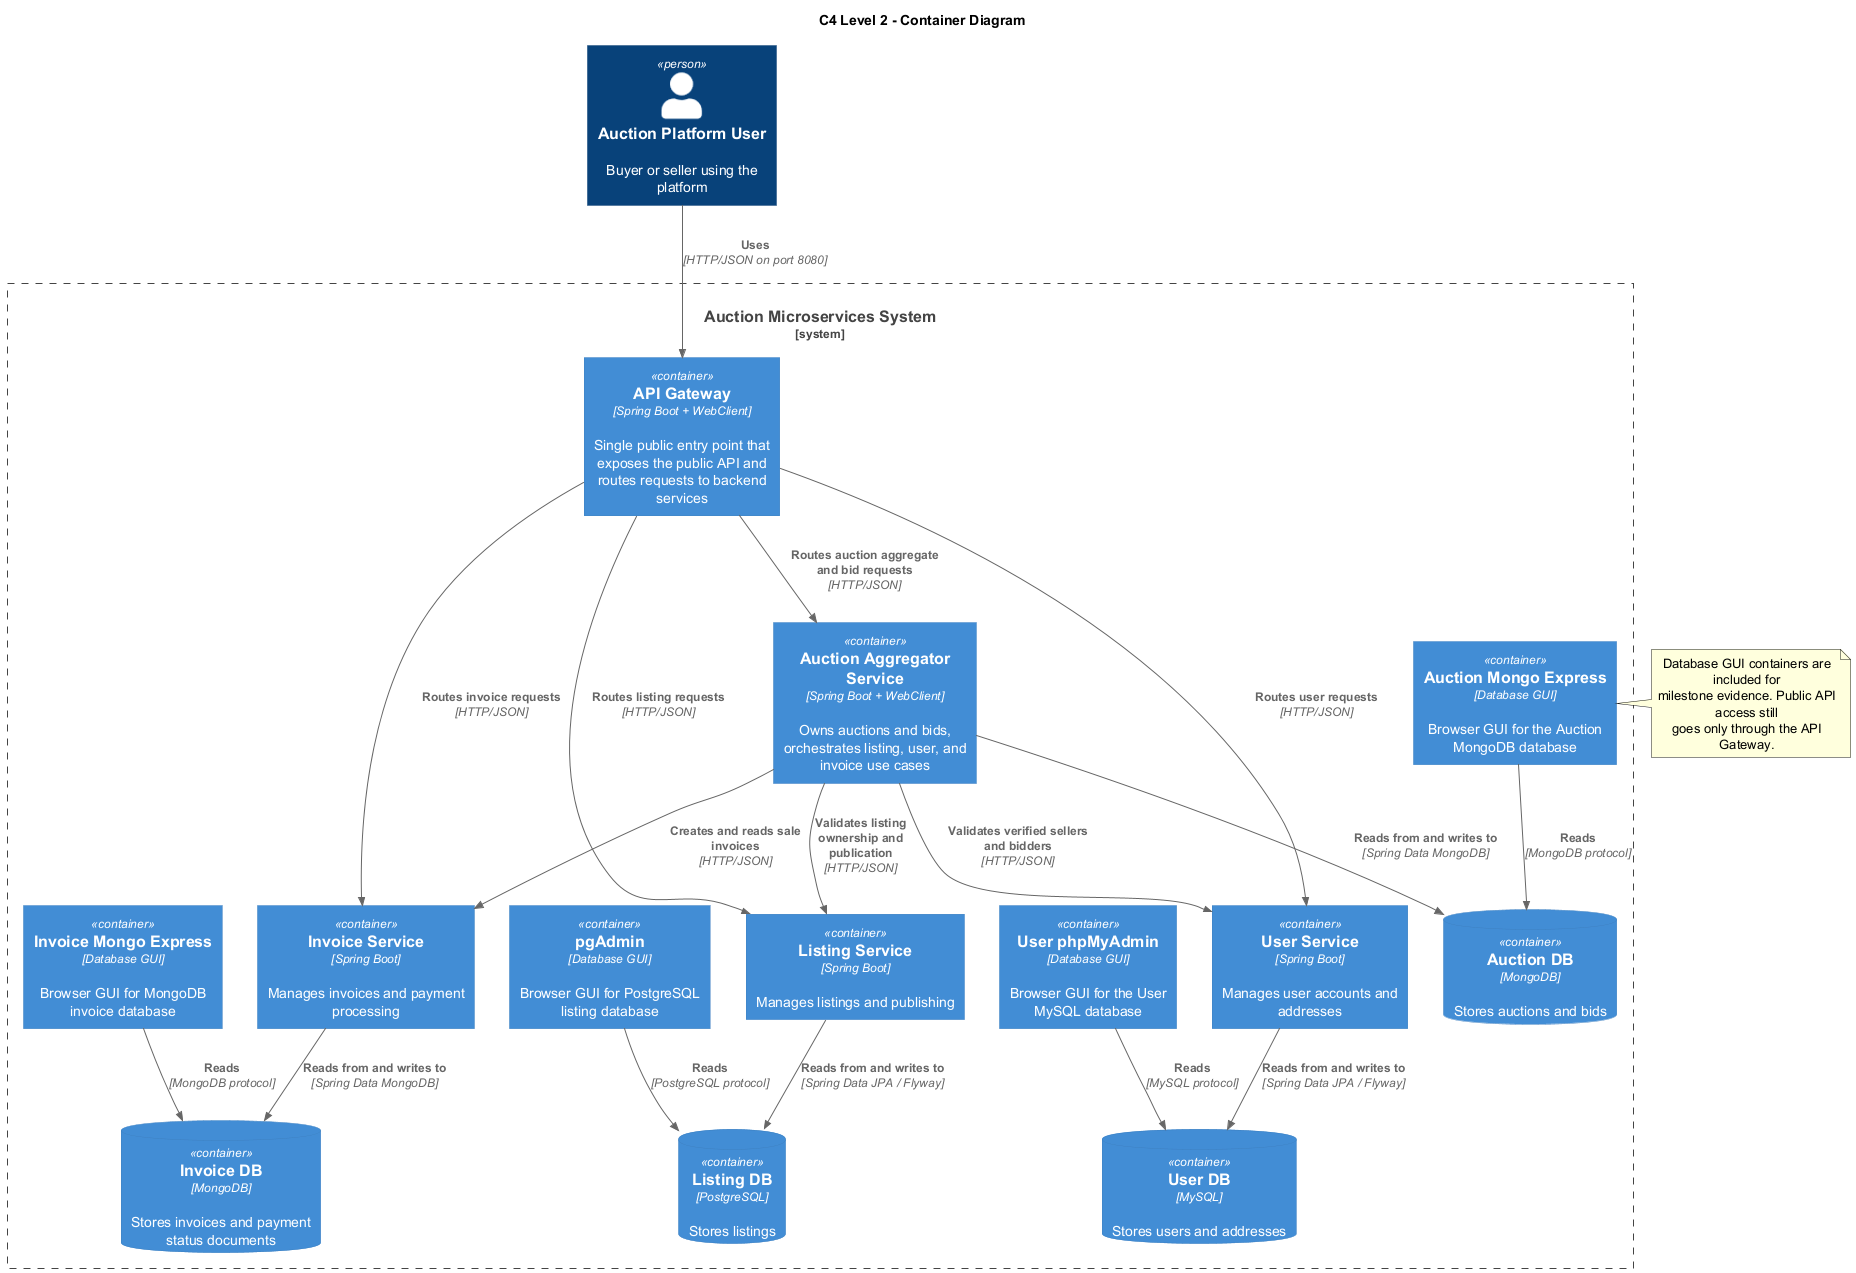

The diagram above was rendered by PlantUML. Its source (embedded in the PNG):
@startuml
!include https://raw.githubusercontent.com/plantuml-stdlib/C4-PlantUML/master/C4_Container.puml

LAYOUT_TOP_DOWN()

title C4 Level 2 - Container Diagram

Person(user, "Auction Platform User", "Buyer or seller using the platform")

System_Boundary(auctionSystem, "Auction Microservices System") {
    Container(apiGateway, "API Gateway", "Spring Boot + WebClient", "Single public entry point that exposes the public API and routes requests to backend services")

    Container(auctionService, "Auction Aggregator Service", "Spring Boot + WebClient", "Owns auctions and bids, orchestrates listing, user, and invoice use cases")
    Container(userService, "User Service", "Spring Boot", "Manages user accounts and addresses")
    Container(listingService, "Listing Service", "Spring Boot", "Manages listings and publishing")
    Container(invoiceService, "Invoice Service", "Spring Boot", "Manages invoices and payment processing")

    ContainerDb(auctionDb, "Auction DB", "MongoDB", "Stores auctions and bids")
    ContainerDb(userDb, "User DB", "MySQL", "Stores users and addresses")
    ContainerDb(listingDb, "Listing DB", "PostgreSQL", "Stores listings")
    ContainerDb(invoiceDb, "Invoice DB", "MongoDB", "Stores invoices and payment status documents")

    Container(auctionMongoExpress, "Auction Mongo Express", "Database GUI", "Browser GUI for the Auction MongoDB database")
    Container(userPhpMyAdmin, "User phpMyAdmin", "Database GUI", "Browser GUI for the User MySQL database")
    Container(pgAdmin, "pgAdmin", "Database GUI", "Browser GUI for PostgreSQL listing database")
    Container(invoiceMongoExpress, "Invoice Mongo Express", "Database GUI", "Browser GUI for MongoDB invoice database")
}

Rel(user, apiGateway, "Uses", "HTTP/JSON on port 8080")

Rel(apiGateway, auctionService, "Routes auction aggregate and bid requests", "HTTP/JSON")
Rel(apiGateway, userService, "Routes user requests", "HTTP/JSON")
Rel(apiGateway, listingService, "Routes listing requests", "HTTP/JSON")
Rel(apiGateway, invoiceService, "Routes invoice requests", "HTTP/JSON")

Rel(auctionService, userService, "Validates verified sellers and bidders", "HTTP/JSON")
Rel(auctionService, listingService, "Validates listing ownership and publication", "HTTP/JSON")
Rel(auctionService, invoiceService, "Creates and reads sale invoices", "HTTP/JSON")

Rel(auctionService, auctionDb, "Reads from and writes to", "Spring Data MongoDB")
Rel(userService, userDb, "Reads from and writes to", "Spring Data JPA / Flyway")
Rel(listingService, listingDb, "Reads from and writes to", "Spring Data JPA / Flyway")
Rel(invoiceService, invoiceDb, "Reads from and writes to", "Spring Data MongoDB")

Rel(auctionMongoExpress, auctionDb, "Reads", "MongoDB protocol")
Rel(userPhpMyAdmin, userDb, "Reads", "MySQL protocol")
Rel(pgAdmin, listingDb, "Reads", "PostgreSQL protocol")
Rel(invoiceMongoExpress, invoiceDb, "Reads", "MongoDB protocol")

note right of auctionMongoExpress
  Database GUI containers are included for
  milestone evidence. Public API access still
  goes only through the API Gateway.
end note

@enduml